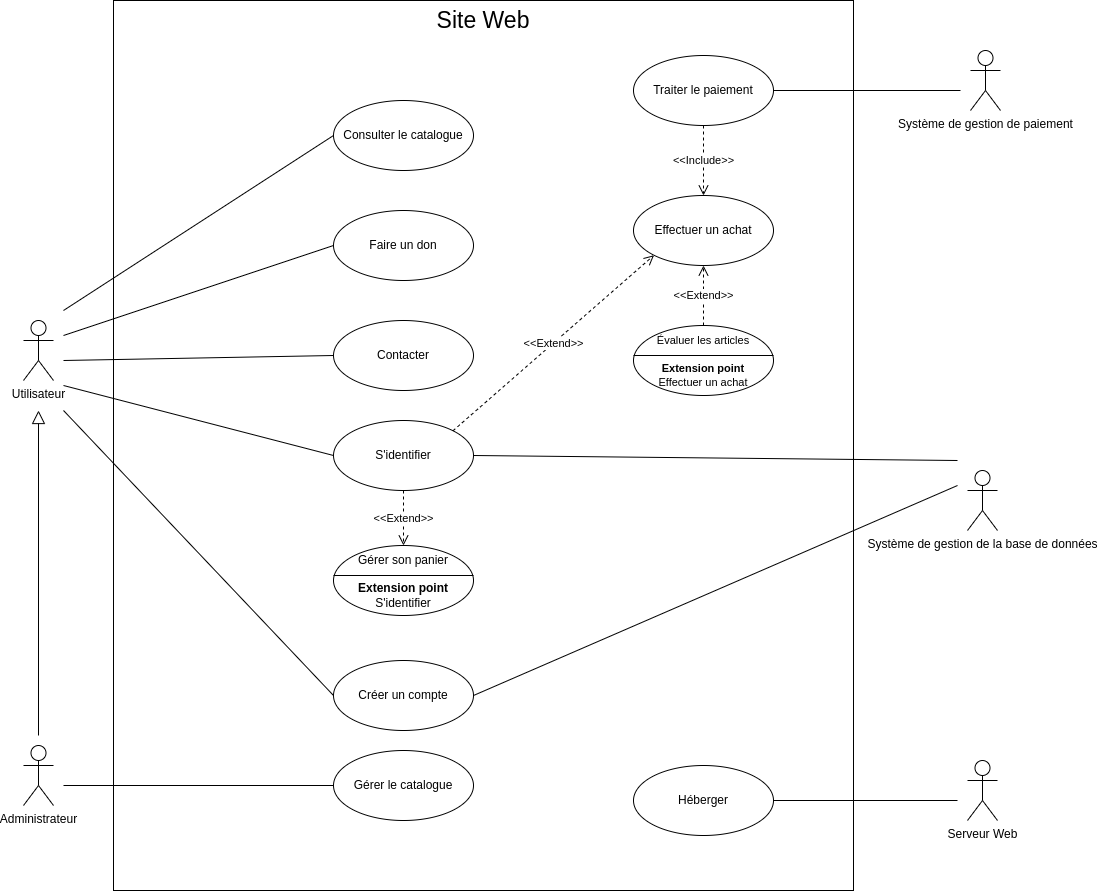

The diagram above was exported from draw.io. Its source (the exported page's mxGraphModel, read from the mxfile embedded in the PNG):
<mxGraphModel dx="2022" dy="1862" grid="1" gridSize="10" guides="1" tooltips="1" connect="1" arrows="1" fold="1" page="1" pageScale="1" pageWidth="827" pageHeight="1169" math="0" shadow="0">
  <root>
    <mxCell id="0" />
    <mxCell id="1" parent="0" />
    <mxCell id="XkE42oVuPfHfVqFzktdT-69" value="" style="rounded=0;whiteSpace=wrap;html=1;" vertex="1" parent="1">
      <mxGeometry x="-70" y="-360" width="740" height="890" as="geometry" />
    </mxCell>
    <mxCell id="XkE42oVuPfHfVqFzktdT-7" value="" style="group" vertex="1" connectable="0" parent="1">
      <mxGeometry x="-170" y="-50" width="50" height="100" as="geometry" />
    </mxCell>
    <mxCell id="XkE42oVuPfHfVqFzktdT-6" value="" style="rounded=0;whiteSpace=wrap;html=1;opacity=0;" vertex="1" parent="XkE42oVuPfHfVqFzktdT-7">
      <mxGeometry width="50" height="100" as="geometry" />
    </mxCell>
    <mxCell id="XkE42oVuPfHfVqFzktdT-1" value="Utilisateur" style="shape=umlActor;verticalLabelPosition=bottom;verticalAlign=top;html=1;" vertex="1" parent="XkE42oVuPfHfVqFzktdT-7">
      <mxGeometry x="10" y="10" width="30" height="60" as="geometry" />
    </mxCell>
    <mxCell id="XkE42oVuPfHfVqFzktdT-9" value="" style="endArrow=open;html=1;rounded=0;dashed=1;strokeWidth=1;endFill=0;endSize=8;exitX=0.5;exitY=1;exitDx=0;exitDy=0;entryX=0.5;entryY=0;entryDx=0;entryDy=0;" edge="1" parent="1" source="XkE42oVuPfHfVqFzktdT-26" target="XkE42oVuPfHfVqFzktdT-30">
      <mxGeometry relative="1" as="geometry">
        <mxPoint x="33" y="-15" as="sourcePoint" />
        <mxPoint x="133" y="-15" as="targetPoint" />
      </mxGeometry>
    </mxCell>
    <mxCell id="XkE42oVuPfHfVqFzktdT-10" value="&amp;lt;&amp;lt;Include&amp;gt;&amp;gt;" style="edgeLabel;resizable=0;html=1;align=center;verticalAlign=middle;" connectable="0" vertex="1" parent="XkE42oVuPfHfVqFzktdT-9">
      <mxGeometry relative="1" as="geometry" />
    </mxCell>
    <mxCell id="XkE42oVuPfHfVqFzktdT-16" value="" style="group" vertex="1" connectable="0" parent="1">
      <mxGeometry x="-170" y="375" width="50" height="100" as="geometry" />
    </mxCell>
    <mxCell id="XkE42oVuPfHfVqFzktdT-17" value="" style="rounded=0;whiteSpace=wrap;html=1;opacity=0;" vertex="1" parent="XkE42oVuPfHfVqFzktdT-16">
      <mxGeometry width="50" height="100" as="geometry" />
    </mxCell>
    <mxCell id="XkE42oVuPfHfVqFzktdT-18" value="Administrateur" style="shape=umlActor;verticalLabelPosition=bottom;verticalAlign=top;html=1;" vertex="1" parent="XkE42oVuPfHfVqFzktdT-16">
      <mxGeometry x="10" y="10" width="30" height="60" as="geometry" />
    </mxCell>
    <mxCell id="XkE42oVuPfHfVqFzktdT-20" value="Gérer le catalogue" style="ellipse;whiteSpace=wrap;html=1;" vertex="1" parent="1">
      <mxGeometry x="150" y="390" width="140" height="70" as="geometry" />
    </mxCell>
    <mxCell id="XkE42oVuPfHfVqFzktdT-21" value="Créer un compte" style="ellipse;whiteSpace=wrap;html=1;" vertex="1" parent="1">
      <mxGeometry x="150" y="300" width="140" height="70" as="geometry" />
    </mxCell>
    <mxCell id="XkE42oVuPfHfVqFzktdT-22" value="Héberger" style="ellipse;whiteSpace=wrap;html=1;" vertex="1" parent="1">
      <mxGeometry x="450" y="405" width="140" height="70" as="geometry" />
    </mxCell>
    <mxCell id="XkE42oVuPfHfVqFzktdT-23" value="S'identifier" style="ellipse;whiteSpace=wrap;html=1;" vertex="1" parent="1">
      <mxGeometry x="150" y="60" width="140" height="70" as="geometry" />
    </mxCell>
    <mxCell id="XkE42oVuPfHfVqFzktdT-26" value="Traiter le paiement" style="ellipse;whiteSpace=wrap;html=1;" vertex="1" parent="1">
      <mxGeometry x="450" y="-305" width="140" height="70" as="geometry" />
    </mxCell>
    <mxCell id="XkE42oVuPfHfVqFzktdT-27" value="Consulter le catalogue" style="ellipse;whiteSpace=wrap;html=1;" vertex="1" parent="1">
      <mxGeometry x="150" y="-260" width="140" height="70" as="geometry" />
    </mxCell>
    <mxCell id="XkE42oVuPfHfVqFzktdT-28" value="Faire un don" style="ellipse;whiteSpace=wrap;html=1;" vertex="1" parent="1">
      <mxGeometry x="150" y="-150" width="140" height="70" as="geometry" />
    </mxCell>
    <mxCell id="XkE42oVuPfHfVqFzktdT-29" value="Contacter" style="ellipse;whiteSpace=wrap;html=1;" vertex="1" parent="1">
      <mxGeometry x="150" y="-40" width="140" height="70" as="geometry" />
    </mxCell>
    <mxCell id="XkE42oVuPfHfVqFzktdT-30" value="Effectuer un achat" style="ellipse;whiteSpace=wrap;html=1;" vertex="1" parent="1">
      <mxGeometry x="450" y="-165" width="140" height="70" as="geometry" />
    </mxCell>
    <mxCell id="XkE42oVuPfHfVqFzktdT-31" value="" style="endArrow=open;html=1;rounded=0;dashed=1;strokeWidth=1;endFill=0;endSize=8;exitX=0.5;exitY=1;exitDx=0;exitDy=0;entryX=0.5;entryY=0;entryDx=0;entryDy=0;" edge="1" parent="1" source="XkE42oVuPfHfVqFzktdT-23" target="XkE42oVuPfHfVqFzktdT-34">
      <mxGeometry relative="1" as="geometry">
        <mxPoint x="210" y="50" as="sourcePoint" />
        <mxPoint x="360" y="-115" as="targetPoint" />
      </mxGeometry>
    </mxCell>
    <mxCell id="XkE42oVuPfHfVqFzktdT-32" value="&amp;lt;&amp;lt;Extend&amp;gt;&amp;gt;" style="edgeLabel;resizable=0;html=1;align=center;verticalAlign=middle;" connectable="0" vertex="1" parent="XkE42oVuPfHfVqFzktdT-31">
      <mxGeometry relative="1" as="geometry" />
    </mxCell>
    <mxCell id="XkE42oVuPfHfVqFzktdT-37" value="" style="group" vertex="1" connectable="0" parent="1">
      <mxGeometry x="150" y="185" width="140" height="70" as="geometry" />
    </mxCell>
    <mxCell id="XkE42oVuPfHfVqFzktdT-24" value="" style="ellipse;whiteSpace=wrap;html=1;" vertex="1" parent="XkE42oVuPfHfVqFzktdT-37">
      <mxGeometry width="140" height="70" as="geometry" />
    </mxCell>
    <mxCell id="XkE42oVuPfHfVqFzktdT-34" value="Gérer son panier" style="text;html=1;strokeColor=none;fillColor=none;align=center;verticalAlign=middle;whiteSpace=wrap;rounded=0;" vertex="1" parent="XkE42oVuPfHfVqFzktdT-37">
      <mxGeometry width="140" height="30" as="geometry" />
    </mxCell>
    <mxCell id="XkE42oVuPfHfVqFzktdT-35" value="&lt;b&gt;Extension point&lt;br&gt;&lt;/b&gt;S'identifier" style="text;html=1;strokeColor=none;fillColor=none;align=center;verticalAlign=middle;whiteSpace=wrap;rounded=0;" vertex="1" parent="XkE42oVuPfHfVqFzktdT-37">
      <mxGeometry y="30" width="140" height="40" as="geometry" />
    </mxCell>
    <mxCell id="XkE42oVuPfHfVqFzktdT-36" value="" style="endArrow=none;html=1;rounded=0;exitX=1;exitY=0;exitDx=0;exitDy=0;entryX=0;entryY=0;entryDx=0;entryDy=0;" edge="1" parent="XkE42oVuPfHfVqFzktdT-37" source="XkE42oVuPfHfVqFzktdT-35" target="XkE42oVuPfHfVqFzktdT-35">
      <mxGeometry width="50" height="50" relative="1" as="geometry">
        <mxPoint x="-110" y="80" as="sourcePoint" />
        <mxPoint x="-60" y="30" as="targetPoint" />
      </mxGeometry>
    </mxCell>
    <mxCell id="XkE42oVuPfHfVqFzktdT-38" value="" style="group" vertex="1" connectable="0" parent="1">
      <mxGeometry x="450" y="-35.00000000000023" width="140" height="70" as="geometry" />
    </mxCell>
    <mxCell id="XkE42oVuPfHfVqFzktdT-39" value="" style="ellipse;whiteSpace=wrap;html=1;" vertex="1" parent="XkE42oVuPfHfVqFzktdT-38">
      <mxGeometry width="140" height="70" as="geometry" />
    </mxCell>
    <mxCell id="XkE42oVuPfHfVqFzktdT-41" value="&lt;b style=&quot;font-size: 11px;&quot;&gt;Extension point&lt;br style=&quot;font-size: 11px;&quot;&gt;&lt;/b&gt;Effectuer un achat" style="text;html=1;strokeColor=none;fillColor=none;align=center;verticalAlign=middle;whiteSpace=wrap;rounded=0;fontSize=11;" vertex="1" parent="XkE42oVuPfHfVqFzktdT-38">
      <mxGeometry y="30" width="140" height="40" as="geometry" />
    </mxCell>
    <mxCell id="XkE42oVuPfHfVqFzktdT-42" value="" style="endArrow=none;html=1;rounded=0;exitX=1;exitY=0;exitDx=0;exitDy=0;entryX=0;entryY=0;entryDx=0;entryDy=0;" edge="1" parent="XkE42oVuPfHfVqFzktdT-38" source="XkE42oVuPfHfVqFzktdT-41" target="XkE42oVuPfHfVqFzktdT-41">
      <mxGeometry width="50" height="50" relative="1" as="geometry">
        <mxPoint x="-110" y="80" as="sourcePoint" />
        <mxPoint x="-60" y="30" as="targetPoint" />
      </mxGeometry>
    </mxCell>
    <mxCell id="XkE42oVuPfHfVqFzktdT-40" value="&lt;font style=&quot;font-size: 11px;&quot;&gt;Évaluer les articles&lt;/font&gt;" style="text;html=1;strokeColor=none;fillColor=none;align=center;verticalAlign=middle;whiteSpace=wrap;rounded=0;" vertex="1" parent="XkE42oVuPfHfVqFzktdT-38">
      <mxGeometry width="140" height="30" as="geometry" />
    </mxCell>
    <mxCell id="XkE42oVuPfHfVqFzktdT-44" value="" style="endArrow=open;html=1;rounded=0;dashed=1;strokeWidth=1;endFill=0;endSize=8;exitX=0.5;exitY=0;exitDx=0;exitDy=0;entryX=0.5;entryY=1;entryDx=0;entryDy=0;" edge="1" parent="1" source="XkE42oVuPfHfVqFzktdT-40" target="XkE42oVuPfHfVqFzktdT-30">
      <mxGeometry relative="1" as="geometry">
        <mxPoint x="183" y="-55" as="sourcePoint" />
        <mxPoint x="283" y="-55" as="targetPoint" />
      </mxGeometry>
    </mxCell>
    <mxCell id="XkE42oVuPfHfVqFzktdT-45" value="&amp;lt;&amp;lt;Extend&amp;gt;&amp;gt;" style="edgeLabel;resizable=0;html=1;align=center;verticalAlign=middle;" connectable="0" vertex="1" parent="XkE42oVuPfHfVqFzktdT-44">
      <mxGeometry relative="1" as="geometry" />
    </mxCell>
    <mxCell id="XkE42oVuPfHfVqFzktdT-46" style="edgeStyle=orthogonalEdgeStyle;rounded=0;orthogonalLoop=1;jettySize=auto;html=1;exitX=0.5;exitY=0;exitDx=0;exitDy=0;entryX=0.5;entryY=1;entryDx=0;entryDy=0;endArrow=block;endFill=0;endSize=11;" edge="1" parent="1" source="XkE42oVuPfHfVqFzktdT-17" target="XkE42oVuPfHfVqFzktdT-6">
      <mxGeometry relative="1" as="geometry" />
    </mxCell>
    <mxCell id="XkE42oVuPfHfVqFzktdT-47" value="" style="endArrow=none;html=1;rounded=0;exitX=1;exitY=0.25;exitDx=0;exitDy=0;entryX=0;entryY=0.5;entryDx=0;entryDy=0;" edge="1" parent="1" source="XkE42oVuPfHfVqFzktdT-6" target="XkE42oVuPfHfVqFzktdT-28">
      <mxGeometry width="50" height="50" relative="1" as="geometry">
        <mxPoint x="-20" y="-80" as="sourcePoint" />
        <mxPoint x="30" y="-130" as="targetPoint" />
      </mxGeometry>
    </mxCell>
    <mxCell id="XkE42oVuPfHfVqFzktdT-48" value="" style="endArrow=none;html=1;rounded=0;exitX=1;exitY=0;exitDx=0;exitDy=0;entryX=0;entryY=0.5;entryDx=0;entryDy=0;" edge="1" parent="1" source="XkE42oVuPfHfVqFzktdT-6" target="XkE42oVuPfHfVqFzktdT-27">
      <mxGeometry width="50" height="50" relative="1" as="geometry">
        <mxPoint x="60" y="-130" as="sourcePoint" />
        <mxPoint x="110" y="-180" as="targetPoint" />
      </mxGeometry>
    </mxCell>
    <mxCell id="XkE42oVuPfHfVqFzktdT-49" value="" style="endArrow=none;html=1;rounded=0;exitX=1;exitY=0.5;exitDx=0;exitDy=0;entryX=0;entryY=0.5;entryDx=0;entryDy=0;" edge="1" parent="1" source="XkE42oVuPfHfVqFzktdT-6" target="XkE42oVuPfHfVqFzktdT-29">
      <mxGeometry width="50" height="50" relative="1" as="geometry">
        <mxPoint x="-10" y="140" as="sourcePoint" />
        <mxPoint x="40" y="90" as="targetPoint" />
      </mxGeometry>
    </mxCell>
    <mxCell id="XkE42oVuPfHfVqFzktdT-50" value="" style="endArrow=none;html=1;rounded=0;exitX=1;exitY=1;exitDx=0;exitDy=0;entryX=0;entryY=0.5;entryDx=0;entryDy=0;" edge="1" parent="1" source="XkE42oVuPfHfVqFzktdT-6" target="XkE42oVuPfHfVqFzktdT-21">
      <mxGeometry width="50" height="50" relative="1" as="geometry">
        <mxPoint y="200" as="sourcePoint" />
        <mxPoint x="50" y="150" as="targetPoint" />
      </mxGeometry>
    </mxCell>
    <mxCell id="XkE42oVuPfHfVqFzktdT-51" value="" style="endArrow=none;html=1;rounded=0;exitX=1;exitY=0.5;exitDx=0;exitDy=0;entryX=0;entryY=0.5;entryDx=0;entryDy=0;" edge="1" parent="1" source="XkE42oVuPfHfVqFzktdT-17" target="XkE42oVuPfHfVqFzktdT-20">
      <mxGeometry width="50" height="50" relative="1" as="geometry">
        <mxPoint x="20" y="440" as="sourcePoint" />
        <mxPoint x="70" y="390" as="targetPoint" />
      </mxGeometry>
    </mxCell>
    <mxCell id="XkE42oVuPfHfVqFzktdT-52" value="" style="group" vertex="1" connectable="0" parent="1">
      <mxGeometry x="777" y="-320" width="50" height="100" as="geometry" />
    </mxCell>
    <mxCell id="XkE42oVuPfHfVqFzktdT-53" value="" style="rounded=0;whiteSpace=wrap;html=1;opacity=0;" vertex="1" parent="XkE42oVuPfHfVqFzktdT-52">
      <mxGeometry width="50" height="100" as="geometry" />
    </mxCell>
    <mxCell id="XkE42oVuPfHfVqFzktdT-54" value="Système de gestion de paiement" style="shape=umlActor;verticalLabelPosition=bottom;verticalAlign=top;html=1;" vertex="1" parent="XkE42oVuPfHfVqFzktdT-52">
      <mxGeometry x="10" y="10" width="30" height="60" as="geometry" />
    </mxCell>
    <mxCell id="XkE42oVuPfHfVqFzktdT-56" value="" style="group" vertex="1" connectable="0" parent="1">
      <mxGeometry x="774" y="100" width="50" height="100" as="geometry" />
    </mxCell>
    <mxCell id="XkE42oVuPfHfVqFzktdT-57" value="" style="rounded=0;whiteSpace=wrap;html=1;opacity=0;" vertex="1" parent="XkE42oVuPfHfVqFzktdT-56">
      <mxGeometry width="50" height="100" as="geometry" />
    </mxCell>
    <mxCell id="XkE42oVuPfHfVqFzktdT-58" value="Système de gestion de la base de données" style="shape=umlActor;verticalLabelPosition=bottom;verticalAlign=top;html=1;" vertex="1" parent="XkE42oVuPfHfVqFzktdT-56">
      <mxGeometry x="10" y="10" width="30" height="60" as="geometry" />
    </mxCell>
    <mxCell id="XkE42oVuPfHfVqFzktdT-59" value="" style="group" vertex="1" connectable="0" parent="1">
      <mxGeometry x="774" y="390" width="50" height="100" as="geometry" />
    </mxCell>
    <mxCell id="XkE42oVuPfHfVqFzktdT-60" value="" style="rounded=0;whiteSpace=wrap;html=1;opacity=0;" vertex="1" parent="XkE42oVuPfHfVqFzktdT-59">
      <mxGeometry width="50" height="100" as="geometry" />
    </mxCell>
    <mxCell id="XkE42oVuPfHfVqFzktdT-61" value="Serveur Web" style="shape=umlActor;verticalLabelPosition=bottom;verticalAlign=top;html=1;" vertex="1" parent="XkE42oVuPfHfVqFzktdT-59">
      <mxGeometry x="10" y="10" width="30" height="60" as="geometry" />
    </mxCell>
    <mxCell id="XkE42oVuPfHfVqFzktdT-63" value="" style="endArrow=none;html=1;rounded=0;exitX=1;exitY=0.5;exitDx=0;exitDy=0;entryX=0;entryY=0.5;entryDx=0;entryDy=0;" edge="1" parent="1" source="XkE42oVuPfHfVqFzktdT-26" target="XkE42oVuPfHfVqFzktdT-53">
      <mxGeometry width="50" height="50" relative="1" as="geometry">
        <mxPoint x="510" y="-265" as="sourcePoint" />
        <mxPoint x="560" y="-315" as="targetPoint" />
      </mxGeometry>
    </mxCell>
    <mxCell id="XkE42oVuPfHfVqFzktdT-65" value="" style="endArrow=none;html=1;rounded=0;exitX=1;exitY=0.75;exitDx=0;exitDy=0;entryX=0;entryY=0.5;entryDx=0;entryDy=0;" edge="1" parent="1" source="XkE42oVuPfHfVqFzktdT-6" target="XkE42oVuPfHfVqFzktdT-23">
      <mxGeometry width="50" height="50" relative="1" as="geometry">
        <mxPoint y="10" as="sourcePoint" />
        <mxPoint x="50" y="-40" as="targetPoint" />
      </mxGeometry>
    </mxCell>
    <mxCell id="XkE42oVuPfHfVqFzktdT-67" value="" style="endArrow=none;html=1;rounded=0;exitX=1;exitY=0.5;exitDx=0;exitDy=0;entryX=0;entryY=0;entryDx=0;entryDy=0;" edge="1" parent="1" source="XkE42oVuPfHfVqFzktdT-23" target="XkE42oVuPfHfVqFzktdT-57">
      <mxGeometry width="50" height="50" relative="1" as="geometry">
        <mxPoint x="430" y="360" as="sourcePoint" />
        <mxPoint x="480" y="310" as="targetPoint" />
      </mxGeometry>
    </mxCell>
    <mxCell id="XkE42oVuPfHfVqFzktdT-68" value="" style="endArrow=none;html=1;rounded=0;exitX=1;exitY=0.5;exitDx=0;exitDy=0;entryX=0;entryY=0.5;entryDx=0;entryDy=0;" edge="1" parent="1" source="XkE42oVuPfHfVqFzktdT-22" target="XkE42oVuPfHfVqFzktdT-60">
      <mxGeometry width="50" height="50" relative="1" as="geometry">
        <mxPoint x="600" y="440" as="sourcePoint" />
        <mxPoint x="650" y="390" as="targetPoint" />
      </mxGeometry>
    </mxCell>
    <mxCell id="XkE42oVuPfHfVqFzktdT-70" value="Site Web" style="text;html=1;strokeColor=none;fillColor=none;align=center;verticalAlign=middle;whiteSpace=wrap;rounded=0;fontSize=23;" vertex="1" parent="1">
      <mxGeometry x="210" y="-360" width="180" height="40" as="geometry" />
    </mxCell>
    <mxCell id="XkE42oVuPfHfVqFzktdT-71" value="" style="endArrow=none;html=1;rounded=0;exitX=0;exitY=0.25;exitDx=0;exitDy=0;entryX=1;entryY=0.5;entryDx=0;entryDy=0;" edge="1" parent="1" source="XkE42oVuPfHfVqFzktdT-57" target="XkE42oVuPfHfVqFzktdT-21">
      <mxGeometry width="50" height="50" relative="1" as="geometry">
        <mxPoint x="900" y="40" as="sourcePoint" />
        <mxPoint x="950" y="-10" as="targetPoint" />
      </mxGeometry>
    </mxCell>
    <mxCell id="XkE42oVuPfHfVqFzktdT-72" value="" style="endArrow=open;html=1;rounded=0;dashed=1;strokeWidth=1;endFill=0;endSize=8;exitX=1;exitY=0;exitDx=0;exitDy=0;entryX=0;entryY=1;entryDx=0;entryDy=0;" edge="1" parent="1" source="XkE42oVuPfHfVqFzktdT-23" target="XkE42oVuPfHfVqFzktdT-30">
      <mxGeometry relative="1" as="geometry">
        <mxPoint x="710" y="-90" as="sourcePoint" />
        <mxPoint x="810" y="-90" as="targetPoint" />
      </mxGeometry>
    </mxCell>
    <mxCell id="XkE42oVuPfHfVqFzktdT-73" value="&amp;lt;&amp;lt;Extend&amp;gt;&amp;gt;" style="edgeLabel;resizable=0;html=1;align=center;verticalAlign=middle;" connectable="0" vertex="1" parent="XkE42oVuPfHfVqFzktdT-72">
      <mxGeometry relative="1" as="geometry" />
    </mxCell>
  </root>
</mxGraphModel>